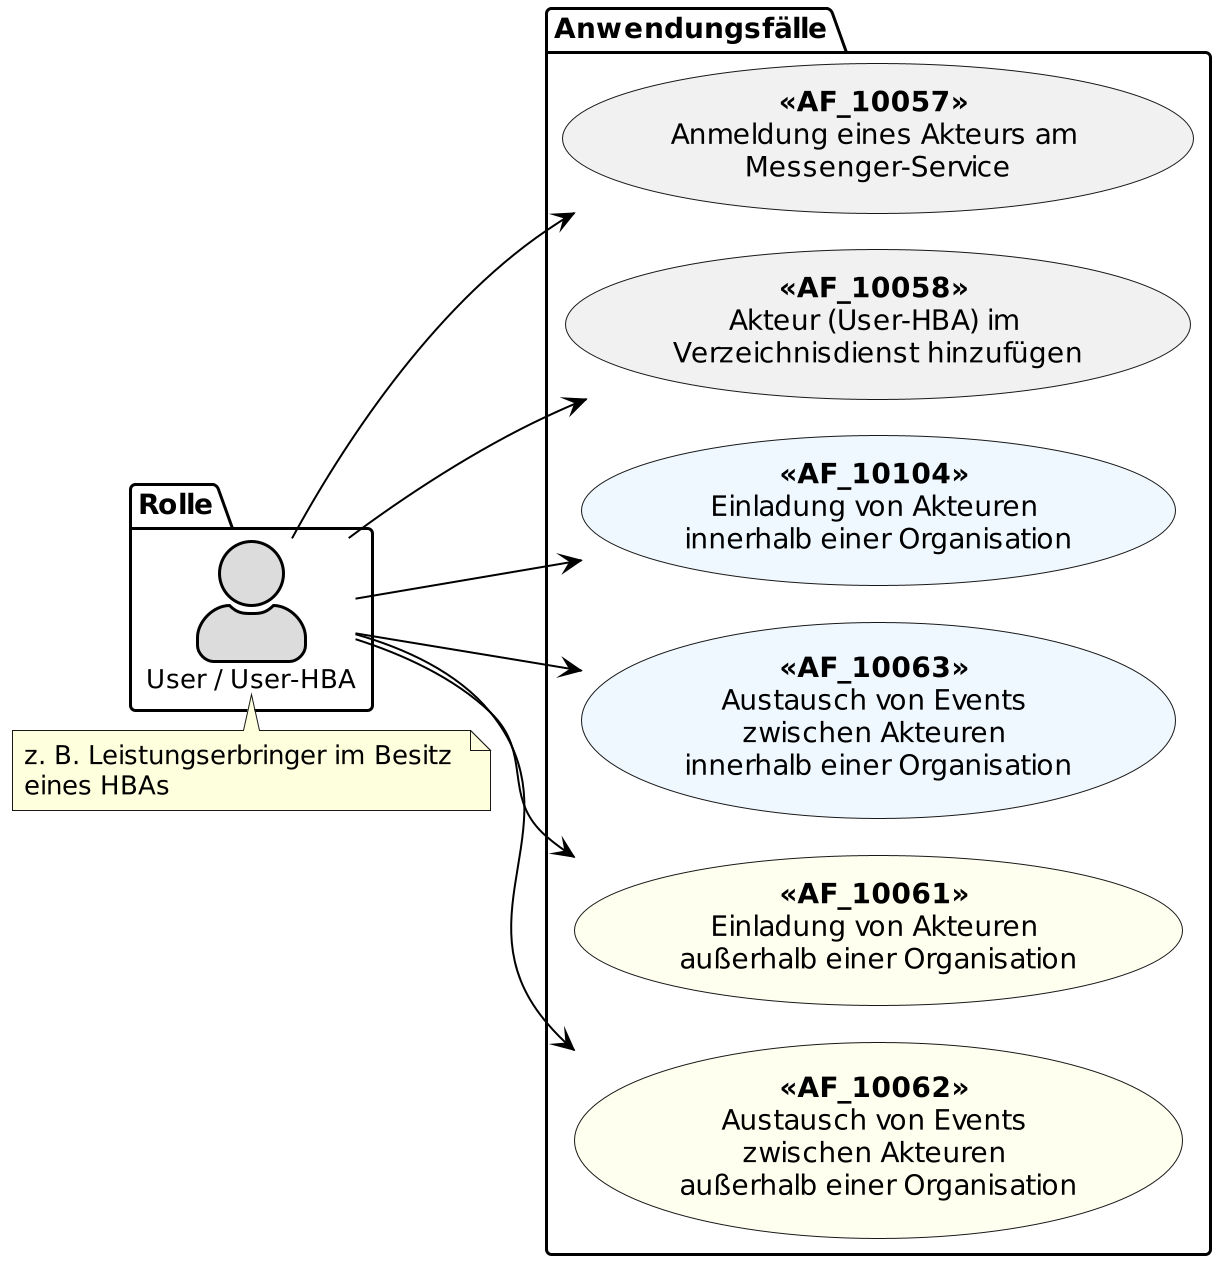

The diagram above was rendered by PlantUML. Its source (embedded in the PNG):
@startuml
!pragma layout smetana
skinparam actorStyle awesome
left to right direction
scale 6/3

skinparam sequence {
ArrowColor black
ArrowFontSize 17
ActorBorderColor black
LifeLineBorderColor black
LifeLineBackgroundColor Gainsboro

ParticipantBorderColor Motivation
ParticipantBackgroundColor Motivation
ParticipantFontName Impact
ParticipantFontSize 20
ParticipantFontColor black
ParticipantBorderColor Black
ParticipantBackgroundColor MOTIVATION

ActorBackgroundColor Gainsboro
ActorFontColor black
ActorFontSize 13
ActorFontName Aapex
}

package Rolle {
actor "User / User-HBA" as uuh
}

package Anwendungsfälle {
usecase "**<<AF_10057>>** \nAnmeldung eines Akteurs am \nMessenger-Service" as UC1
usecase "**<<AF_10058>>** \nAkteur (User-HBA) im \nVerzeichnisdienst hinzufügen" as UC2
usecase "**<<AF_10104>>** \nEinladung von Akteuren \ninnerhalb einer Organisation" as UC3 #AliceBlue
usecase "**<<AF_10063>>** \nAustausch von Events \nzwischen Akteuren \ninnerhalb einer Organisation" as UC4 #AliceBlue
usecase "**<<AF_10061>>** \nEinladung von Akteuren \naußerhalb einer Organisation" as UC5 #Ivory
usecase "**<<AF_10062>>** \nAustausch von Events \nzwischen Akteuren \naußerhalb einer Organisation" as UC6 #Ivory
}

uuh --> UC1
uuh --> UC2
uuh --> UC3
uuh --> UC4
uuh --> UC5
uuh --> UC6

note top of (uuh)
z. B. Leistungserbringer im Besitz 
eines HBAs
end note

@enduml